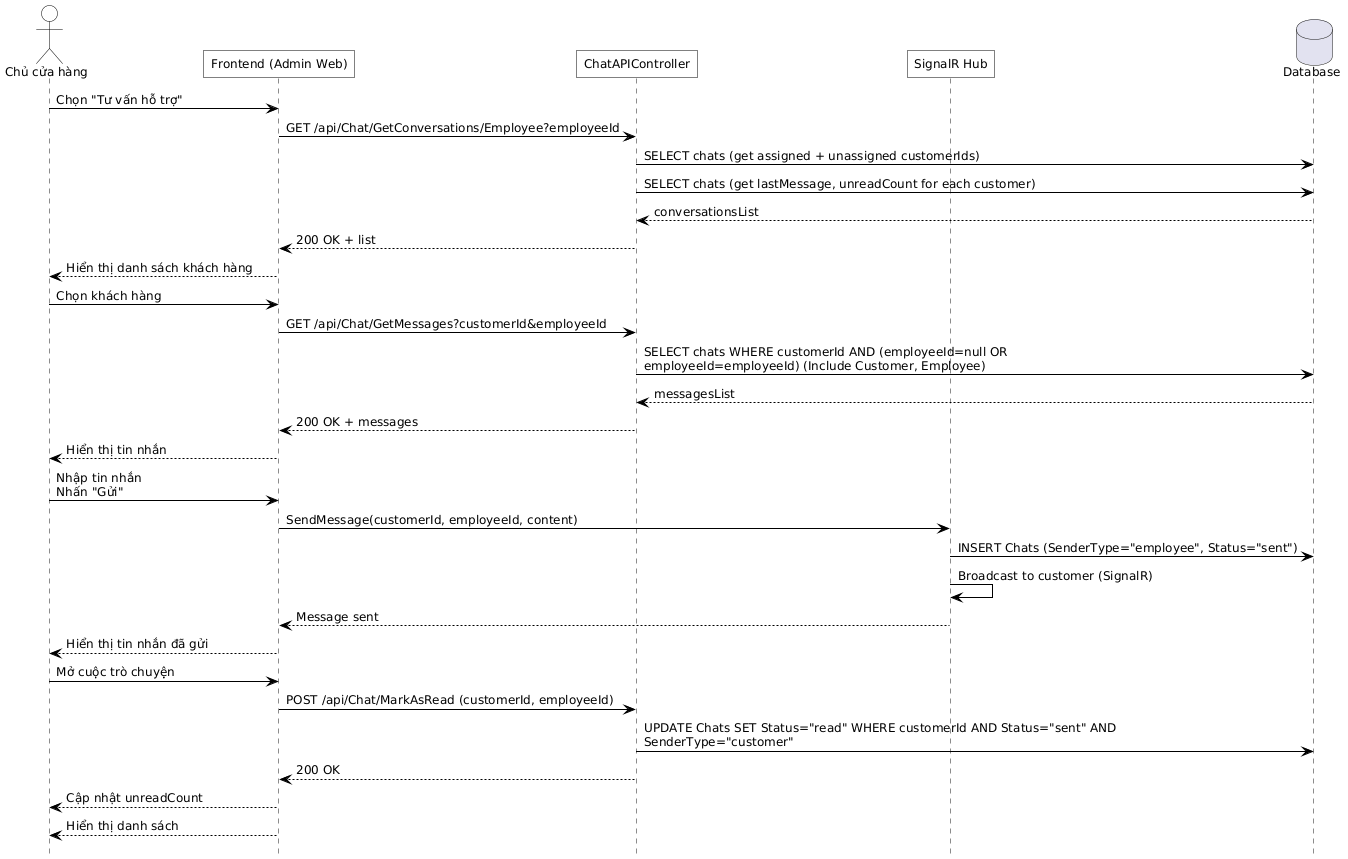

The diagram above was rendered by PlantUML. Its source (embedded in the PNG):
@startuml
hide footbox
skinparam defaultFontName Helvetica
skinparam defaultFontSize 12
skinparam maxMessageSize 500
skinparam ParticipantPadding 100

skinparam backgroundColor white
skinparam shadowing false
skinparam ActorBackgroundColor transparent
skinparam ParticipantBackgroundColor transparent
skinparam SequenceGroupBackgroundColor transparent
skinparam SequenceBoxBackgroundColor transparent
skinparam NoteBackgroundColor transparent

skinparam SequenceActivationBorderColor black
skinparam ActorBorderColor black
skinparam ParticipantBorderColor black
skinparam ArrowColor black
skinparam roundcorner 0

actor "Chủ cửa hàng" as OWNER
participant "Frontend (Admin Web)" as FE
participant "ChatAPIController" as API
participant "SignalR Hub" as HUB
database "Database" as DB

' 1) Mở màn quản lý
OWNER -> FE : Chọn "Tư vấn hỗ trợ"
FE -> API : GET /api/Chat/GetConversations/Employee?employeeId
API -> DB : SELECT chats (get assigned + unassigned customerIds)
API -> DB : SELECT chats (get lastMessage, unreadCount for each customer)
DB --> API : conversationsList
API --> FE : 200 OK + list
FE --> OWNER : Hiển thị danh sách khách hàng

' 2) Chọn khách hàng để chat
OWNER -> FE : Chọn khách hàng
FE -> API : GET /api/Chat/GetMessages?customerId&employeeId
API -> DB : SELECT chats WHERE customerId AND (employeeId=null OR employeeId=employeeId) (Include Customer, Employee)
DB --> API : messagesList
API --> FE : 200 OK + messages
FE --> OWNER : Hiển thị tin nhắn

' 3) Gửi tin nhắn
OWNER -> FE : Nhập tin nhắn\nNhấn "Gửi"
FE -> HUB : SendMessage(customerId, employeeId, content)
HUB -> DB : INSERT Chats (SenderType="employee", Status="sent")
HUB -> HUB : Broadcast to customer (SignalR)
HUB --> FE : Message sent
FE --> OWNER : Hiển thị tin nhắn đã gửi

' 4) Đánh dấu đã đọc
OWNER -> FE : Mở cuộc trò chuyện
FE -> API : POST /api/Chat/MarkAsRead (customerId, employeeId)
API -> DB : UPDATE Chats SET Status="read" WHERE customerId AND Status="sent" AND SenderType="customer"
API --> FE : 200 OK
FE --> OWNER : Cập nhật unreadCount

FE --> OWNER : Hiển thị danh sách
@enduml